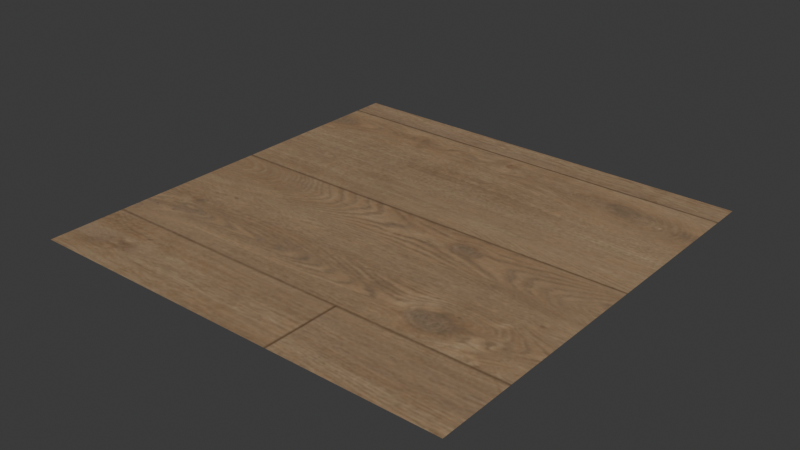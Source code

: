 # Source: GroundPlane.blend  (saved by Blender 4.5.91; exported with 4.5.12 LTS)
import bpy
from mathutils import Matrix  # noqa: F401  (used for matrix-valued properties, if any)

bpy.ops.wm.read_factory_settings(use_empty=True)
scene = bpy.context.scene
scene.name = 'Scene'

# ---- collections
col_collection = bpy.data.collections.new('Collection'); scene.collection.children.link(col_collection)

# ---- images (referenced by path relative to the original .blend; pixels are not part of the script)
import os
ASSET_DIR = os.environ.get("B2B_ASSET_DIR", "")  # directory of the original .blend (textures are referenced by path, not embedded)
HERE = os.path.dirname(os.path.abspath(__file__))  # packed textures are extracted next to this script under _unpacked/

def load_image(name, relpath, width, height, colorspace="sRGB"):
    """Load a texture the original file referenced (path relative to the .blend, or extracted next to this script)."""
    p = next((c for c in (os.path.join(HERE, relpath), os.path.join(ASSET_DIR, relpath)) if relpath and os.path.exists(c)), "")
    if p:
        img = bpy.data.images.load(p, check_existing=True)
        img.name = name
    else:  # same state as the original file: an image datablock whose file is absent (Cycles renders it pink)
        img = bpy.data.images.new(name, width, height)
        img.source = "FILE"
        img.filepath = "//" + (relpath or name)
    img.colorspace_settings.name = colorspace
    return img
img_laminate_floor_02_ao_jpg = load_image('laminate_floor_02_AO.jpg', '_unpacked/tmp4eamj8t1.0e03c673.jpg', 1024, 1024, 'Non-Color')
img_laminate_floor_02_arm_jpg = load_image('laminate_floor_02_arm.jpg', '_unpacked/tmpmsb_hd2u.5afdd775.jpg', 1024, 1024, 'Non-Color')
img_laminate_floor_02_diffuse_jpg = load_image('laminate_floor_02_Diffuse.jpg', '_unpacked/tmp1vg4wo25.66acb253.jpg', 1024, 1024, 'sRGB')
img_laminate_floor_02_displacement_jpg = load_image('laminate_floor_02_Displacement.jpg', '_unpacked/tmp1pnlvhsf.e5a62222.jpg', 1024, 1024, 'Non-Color')
img_laminate_floor_02_nor_dx_jpg = load_image('laminate_floor_02_nor_dx.jpg', '_unpacked/tmpj4f20fqm.31011251.jpg', 1024, 1024, 'Non-Color')
img_laminate_floor_02_nor_gl_jpg = load_image('laminate_floor_02_nor_gl.jpg', '_unpacked/tmps5etv4bx.4173906d.jpg', 1024, 1024, 'Non-Color')
img_laminate_floor_02_rough_jpg = load_image('laminate_floor_02_Rough.jpg', '_unpacked/tmpcvr2ujal.2ea39722.jpg', 1024, 1024, 'Non-Color')

# ---- materials (node trees are filled in below, after node groups)
mat_laminate_floor_02_material_groundplane = bpy.data.materials.new('laminate_floor_02_material_GroundPlane')

# ---- material node trees
mat_laminate_floor_02_material_groundplane.use_nodes = True; mat_laminate_floor_02_material_groundplane.node_tree.nodes.clear()
_N = mat_laminate_floor_02_material_groundplane.node_tree.nodes; _L = mat_laminate_floor_02_material_groundplane.node_tree.links
n0 = _N.new('ShaderNodeOutputMaterial'); n0.name = 'Material Output'; n0.location = (600, 0)
n1 = _N.new('ShaderNodeBsdfPrincipled'); n1.name = 'Principled BSDF'; n1.location = (300, 0)
n2 = _N.new('ShaderNodeTexCoord'); n2.name = 'Texture Coordinate'; n2.location = (-800, 0)
n3 = _N.new('ShaderNodeMapping'); n3.name = 'Mapping'; n3.location = (-600, 0)
n3.vector_type = 'TEXTURE'
n3.inputs[3].default_value = (3.0, 3.0, 3.0)
n4 = _N.new('ShaderNodeTexImage'); n4.name = 'Image Texture'; n4.location = (-400, 300)
n4.image = img_laminate_floor_02_ao_jpg
n4.interpolation = 'Cubic'
n5 = _N.new('ShaderNodeTexImage'); n5.name = 'Image Texture.001'; n5.location = (-400, 50)
n5.image = img_laminate_floor_02_arm_jpg
n5.interpolation = 'Cubic'
n6 = _N.new('ShaderNodeTexImage'); n6.name = 'Image Texture.002'; n6.location = (-400, -200)
n6.image = img_laminate_floor_02_diffuse_jpg
n6.interpolation = 'Cubic'
n7 = _N.new('ShaderNodeTexImage'); n7.name = 'Image Texture.003'; n7.location = (-400, -450)
n7.image = img_laminate_floor_02_displacement_jpg
n7.interpolation = 'Cubic'
n8 = _N.new('ShaderNodeDisplacement'); n8.name = 'Displacement'; n8.location = (-200, -650)
n8.inputs[2].default_value = 0.1
n9 = _N.new('ShaderNodeTexImage'); n9.name = 'Image Texture.004'; n9.location = (-400, -700)
n9.image = img_laminate_floor_02_nor_dx_jpg
n9.interpolation = 'Cubic'
n10 = _N.new('ShaderNodeNormalMap'); n10.name = 'Normal Map'; n10.location = (-200, -700)
n11 = _N.new('ShaderNodeTexImage'); n11.name = 'Image Texture.005'; n11.location = (-400, -950)
n11.image = img_laminate_floor_02_nor_gl_jpg
n11.interpolation = 'Cubic'
n12 = _N.new('ShaderNodeNormalMap'); n12.name = 'Normal Map.001'; n12.location = (-200, -950)
n13 = _N.new('ShaderNodeTexImage'); n13.name = 'Image Texture.006'; n13.location = (-400, -1200)
n13.image = img_laminate_floor_02_rough_jpg
n13.interpolation = 'Cubic'
n14 = _N.new('ShaderNodeNormalMap'); n14.name = 'Normal Map.002'; n14.location = (100, 100)
n15 = _N.new('ShaderNodeSeparateRGB'); n15.name = 'Separate RGB (Legacy)'; n15.location = (-200, -100)
_L.new(n2.outputs[2], n3.inputs[0])
_L.new(n3.outputs[0], n4.inputs[0])
_L.new(n3.outputs[0], n5.inputs[0])
_L.new(n3.outputs[0], n6.inputs[0])
_L.new(n6.outputs[0], n1.inputs[0])
_L.new(n3.outputs[0], n7.inputs[0])
_L.new(n7.outputs[0], n8.inputs[0])
_L.new(n8.outputs[0], n0.inputs[2])
_L.new(n3.outputs[0], n9.inputs[0])
_L.new(n9.outputs[0], n10.inputs[1])
_L.new(n3.outputs[0], n11.inputs[0])
_L.new(n11.outputs[0], n12.inputs[1])
_L.new(n3.outputs[0], n13.inputs[0])
_L.new(n11.outputs[0], n14.inputs[1])
_L.new(n14.outputs[0], n1.inputs[5])
_L.new(n5.outputs[0], n15.inputs[0])
_L.new(n15.outputs[1], n1.inputs[2])
_L.new(n15.outputs[2], n1.inputs[1])
_L.new(n1.outputs[0], n0.inputs[0])
n0.is_active_output = True

# ---- world
world_world = bpy.data.worlds.new('World'); scene.world = world_world
world_world.use_nodes = True; world_world.node_tree.nodes.clear()
_N = world_world.node_tree.nodes; _L = world_world.node_tree.links
n0 = _N.new('ShaderNodeOutputWorld'); n0.name = 'World Output'; n0.location = (200, 100)
n1 = _N.new('ShaderNodeBackground'); n1.name = 'Background'; n1.location = (-200, 100)
n1.inputs[0].default_value = (0.05088, 0.05088, 0.05088, 1.0)
_L.new(n1.outputs[0], n0.inputs[0])
n0.is_active_output = True
world_world.color = (0.05088, 0.05088, 0.05088)
world_world.sun_shadow_jitter_overblur = 0.0

# ---- meshes
me_plane = bpy.data.meshes.new('Plane')
me_plane.from_pydata([(-5.0, -5.0, 0.0), (5.0, -5.0, 0.0), (-5.0, 5.0, 0.0), (5.0, 5.0, 0.0)], [], [(0, 1, 3, 2)])
_uv = me_plane.uv_layers.new(name='UVMap')
_uv.uv.foreach_set('vector', [0.0, 0.0, 1.0, 0.0, 1.0, 1.0, 0.0, 1.0])
me_plane.materials.append(mat_laminate_floor_02_material_groundplane)
me_plane.update()

# ---- objects
ob_groundplane = bpy.data.objects.new('GroundPlane', me_plane)

# ---- transforms, parenting, visibility, modifiers, constraints
ob_groundplane.location = (0.0, 0.0, -0.1)
ob_groundplane.scale = (15.0, 15.0, 1.0)

# ---- collection membership
col_collection.objects.link(ob_groundplane)

# ---- scene / render settings (as saved in the file)
scene.frame_start = 1; scene.frame_end = 250; scene.frame_set(1)
scene.render.engine = 'BLENDER_EEVEE_NEXT'
bpy.context.view_layer.update()

# ---- added for rendering (the .blend has no active camera and no usable light): camera, sun
cam_auto = bpy.data.cameras.new('AutoCamera')
cam_auto.lens = 50.0
cam_auto.sensor_width = 36.0
cam_auto.clip_end = 3444.52
ob_auto_camera = bpy.data.objects.new('AutoCamera', cam_auto)
scene.collection.objects.link(ob_auto_camera)
ob_auto_camera.location = (196.27, -235.524, 156.916)
ob_auto_camera.rotation_euler = (1.09748, -7.21219e-08, 0.694738)
scene.camera = ob_auto_camera
light_auto_sun = bpy.data.lights.new('AutoSun', 'SUN')
light_auto_sun.energy = 3.0
light_auto_sun.angle = 0.0523599
ob_auto_sun = bpy.data.objects.new('AutoSun', light_auto_sun)
scene.collection.objects.link(ob_auto_sun)
ob_auto_sun.rotation_euler = (0.872665, 0.174533, 0.523599)
bpy.context.view_layer.update()
